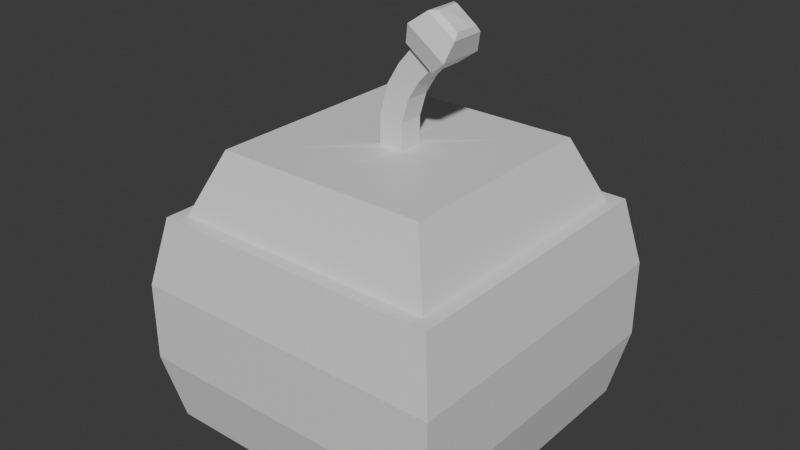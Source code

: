# Source: Slime_01.blend  (saved by Blender 5.2.45; exported with 4.5.12 LTS)
import bpy
from mathutils import Matrix  # noqa: F401  (used for matrix-valued properties, if any)

bpy.ops.wm.read_factory_settings(use_empty=True)
scene = bpy.context.scene
scene.name = 'Scene'

# ---- collections
col_collection = bpy.data.collections.new('Collection'); scene.collection.children.link(col_collection)

# ---- materials (node trees are filled in below, after node groups)
mat_material = bpy.data.materials.new('Material')
mat_material.alpha_threshold = 0.0
mat_material.use_backface_culling_lightprobe_volume = False
mat_material.roughness = 0.5
mat_material.line_color = (0.0, 0.0, 0.0, 1.0)

# ---- material node trees
mat_material.use_nodes = True; mat_material.node_tree.nodes.clear()
_N = mat_material.node_tree.nodes; _L = mat_material.node_tree.links
n0 = _N.new('ShaderNodeOutputMaterial'); n0.name = 'Material Output'; n0.location = (200, 100)
n1 = _N.new('ShaderNodeBsdfPrincipled'); n1.name = 'Principled BSDF'; n1.location = (-200, 100)
n1.inputs[10].default_value = 0.005
_L.new(n1.outputs[0], n0.inputs[0])
n0.is_active_output = True

# ---- world
world_world = bpy.data.worlds.new('World'); scene.world = world_world
world_world.use_nodes = True; world_world.node_tree.nodes.clear()
_N = world_world.node_tree.nodes; _L = world_world.node_tree.links
n0 = _N.new('ShaderNodeOutputWorld'); n0.name = 'World Output'; n0.location = (200, 100)
n1 = _N.new('ShaderNodeBackground'); n1.name = 'Background'; n1.location = (-200, 100)
n1.inputs[0].default_value = (0.05088, 0.05088, 0.05088, 1.0)
_L.new(n1.outputs[0], n0.inputs[0])
n0.is_active_output = True
world_world.color = (0.05088, 0.05088, 0.05088)
world_world.sun_shadow_jitter_overblur = 0.0

# ---- meshes
me_cube = bpy.data.meshes.new('Cube')
me_cube.from_pydata([(1.203, 1.203, 0.14), (1.0, 1.0, 0.0), (1.203, -1.203, 0.14), (1.0, -1.0, 0.0), (-1.203, 1.203, 0.14), (-1.0, 1.0, 0.0), (-1.203, -1.203, 0.14), (-1.0, -1.0, 0.0), (1.25, 1.25, 2.14), (1.25, -1.25, 2.14), (-1.25, 1.25, 2.14), (-1.25, -1.25, 2.14), (0.1144, 0.1147, 2.718), (0.1144, -0.1147, 2.718), (-0.1144, 0.1147, 2.734), (-0.1144, -0.1147, 2.734), (1.37, -1.37, 0.14), (-1.37, -1.37, 0.14), (1.37, 1.37, 0.14), (-1.37, 1.37, 0.14), (1.37, -1.37, 2.14), (-1.37, -1.37, 2.14), (1.37, 1.37, 2.14), (-1.37, 1.37, 2.14), (-1.502, -1.502, 0.7745), (-1.502, -1.502, 1.506), (-1.502, 1.502, 1.506), (-1.502, 1.502, 0.7745), (1.502, 1.502, 0.7745), (1.502, 1.502, 1.506), (1.502, -1.502, 1.506), (1.502, -1.502, 0.7745), (-0.003384, 1.0, 0.0), (-0.004072, -1.203, 0.14), (-0.003384, -1.0, 0.0), (-0.004072, 1.203, 0.14), (-0.004229, -1.25, 2.14), (-0.004229, 1.25, 2.14), (-0.003384, -0.5731, 2.726), (-0.003384, 0.5731, 2.726), (-0.004635, -1.37, 0.14), (-0.004635, 1.37, 0.14), (-0.004635, -1.37, 2.14), (-0.004635, 1.37, 2.14), (-0.005083, -1.502, 0.7745), (-0.005083, -1.502, 1.506), (-0.005083, 1.502, 0.7745), (-0.005083, 1.502, 1.506), (-1.0, 0.0, 0.0), (1.203, 0.0, 0.14), (-1.203, 0.0, 0.14), (1.0, 0.0, 0.0), (1.25, 0.0, 2.14), (-1.25, 0.0, 2.14), (0.5731, 0.0, 2.726), (-0.5731, 0.0, 2.726), (1.37, 0.0, 0.14), (-1.37, 0.0, 0.14), (1.37, 0.0, 2.14), (-1.37, 0.0, 2.14), (1.502, 0.0, 0.7745), (1.502, 0.0, 1.506), (-1.502, 0.0, 0.7745), (-1.502, 0.0, 1.506), (0.1791, -0.1147, 3.407), (-0.003384, 0.0, 0.0), (-0.003384, -1.0, 2.726), (-1.0, -1.0, 2.726), (1.0, 0.0, 2.726), (1.0, -1.0, 2.726), (-1.0, 0.0, 2.726), (-1.0, 1.0, 2.726), (-0.003384, 1.0, 2.726), (1.0, 1.0, 2.726), (-0.003378, -0.1147, 2.726), (-0.5731, -0.5731, 2.726), (0.1144, 8.32e-10, 2.718), (0.5731, -0.5731, 2.726), (-0.1144, -8.158e-10, 2.734), (-0.5731, 0.5731, 2.726), (-0.003378, 0.1147, 2.726), (0.5731, 0.5731, 2.726), (0.5618, -1.752e-08, 3.896), (0.06802, -0.1147, 3.224), (0.06802, 0.1147, 3.224), (0.1775, 3.939e-09, 3.18), (-0.03519, -3.863e-09, 3.266), (-0.03519, -0.1147, 3.266), (0.1775, -0.1147, 3.18), (-0.03519, 0.1147, 3.266), (0.1775, 0.1147, 3.18), (0.3036, -0.1147, 3.549), (0.3036, 0.1147, 3.549), (0.3992, 5.69e-09, 3.48), (0.2134, -3.94e-09, 3.615), (0.2134, -0.1147, 3.615), (0.3992, -0.1147, 3.48), (0.2134, 0.1147, 3.615), (0.3992, 0.1147, 3.48), (0.551, -0.1147, 3.89), (0.551, 0.1147, 3.89), (0.6466, -1.183e-08, 3.821), (0.4608, -2.146e-08, 3.956), (0.4608, -0.1147, 3.956), (0.6466, -0.1147, 3.821), (0.4608, 0.1147, 3.956), (0.6466, 0.1147, 3.821), (0.2802, -0.1147, 3.348), (0.2802, 2.406e-09, 3.348), (0.2802, 0.1147, 3.348), (0.08367, -0.1147, 3.463), (0.08367, -6.938e-09, 3.463), (0.08367, 0.1147, 3.463), (0.1791, 0.1147, 3.407), (0.2501, 0.2128, 3.836), (0.1887, 0.1582, 3.659), (0.2501, -1.209e-08, 3.836), (0.3994, -1.329e-08, 3.949), (0.4174, -0.2128, 3.715), (0.313, -0.1582, 3.569), (0.5948, -0.2128, 3.586), (0.6555, -0.1582, 3.764), (0.1887, -0.1582, 3.659), (0.4448, -1.343e-11, 3.473), (0.4448, -0.1582, 3.473), (0.1887, -1.329e-08, 3.659), (0.313, 0.1582, 3.569), (0.4448, 0.1582, 3.473), (0.5237, -0.1582, 3.859), (0.3994, -0.1582, 3.949), (0.6555, -1.343e-11, 3.764), (0.3994, 0.1582, 3.949), (0.5237, 0.1582, 3.859), (0.6555, 0.1582, 3.764), (0.2501, -0.2128, 3.836), (0.4174, 0.2128, 3.715), (0.5948, 0.2128, 3.586), (0.5948, 5.777e-09, 3.586), (-0.001581, 0.1147, 2.975), (-0.1113, 0.1147, 2.983), (-0.1113, -6.114e-11, 2.983), (-0.1113, -0.1147, 2.983), (0.1148, 0.1147, 2.966), (0.1148, 7.375e-11, 2.966), (0.1148, -0.1147, 2.966), (-0.001581, -0.1147, 2.975)], [], [(53, 10, 23, 59), (34, 33, 6, 7), (48, 50, 4, 5), (65, 51, 3, 34), (51, 49, 2, 3), (32, 35, 0, 1), (52, 8, 73, 68), (49, 0, 18, 56), (50, 6, 17, 57), (52, 9, 20, 58), (144, 143, 85, 88), (53, 11, 67, 70), (36, 9, 69, 66), (37, 10, 71, 72), (63, 25, 21, 59), (61, 29, 22, 58), (47, 26, 23, 43), (45, 30, 20, 42), (36, 11, 21, 42), (35, 4, 19, 41), (33, 2, 16, 40), (37, 8, 22, 43), (40, 16, 31, 44), (44, 31, 30, 45), (41, 19, 27, 46), (46, 27, 26, 47), (56, 18, 28, 60), (60, 28, 29, 61), (57, 17, 24, 62), (62, 24, 25, 63), (28, 46, 47, 29), (18, 41, 46, 28), (24, 44, 45, 25), (17, 40, 44, 24), (10, 37, 43, 23), (6, 33, 40, 17), (0, 35, 41, 18), (9, 36, 42, 20), (25, 45, 42, 21), (29, 47, 43, 22), (8, 37, 72, 73), (11, 36, 66, 67), (142, 138, 84, 90), (5, 4, 35, 32), (48, 65, 34, 7), (3, 2, 33, 34), (5, 32, 65, 48), (138, 139, 89, 84), (27, 62, 63, 26), (19, 57, 62, 27), (31, 60, 61, 30), (16, 56, 60, 31), (30, 61, 58, 20), (26, 63, 59, 23), (10, 53, 70, 71), (140, 141, 87, 86), (8, 52, 58, 22), (4, 50, 57, 19), (2, 49, 56, 16), (9, 52, 68, 69), (1, 0, 49, 51), (32, 1, 51, 65), (7, 6, 50, 48), (11, 53, 59, 21), (38, 75, 67, 66), (54, 77, 69, 68), (55, 79, 71, 70), (39, 81, 73, 72), (77, 38, 66, 69), (79, 39, 72, 71), (81, 54, 68, 73), (75, 55, 70, 67), (74, 15, 75, 38), (76, 13, 77, 54), (78, 14, 79, 55), (80, 12, 81, 39), (13, 74, 38, 77), (14, 80, 39, 79), (12, 76, 54, 81), (15, 78, 55, 75), (107, 108, 93, 96), (109, 113, 92, 98), (113, 112, 97, 92), (111, 110, 95, 94), (143, 142, 90, 85), (145, 144, 88, 83), (139, 140, 86, 89), (141, 145, 83, 87), (101, 104, 121, 130), (97, 94, 125, 115), (99, 103, 129, 128), (96, 93, 123, 124), (108, 109, 98, 93), (64, 107, 96, 91), (112, 111, 94, 97), (110, 64, 91, 95), (82, 102, 103, 99), (101, 82, 99, 104), (106, 100, 82, 101), (100, 105, 102, 82), (103, 102, 117, 129), (95, 91, 119, 122), (106, 101, 130, 133), (94, 95, 122, 125), (105, 100, 132, 131), (93, 98, 127, 123), (104, 99, 128, 121), (92, 97, 115, 126), (100, 106, 133, 132), (91, 96, 124, 119), (102, 105, 131, 117), (98, 92, 126, 127), (116, 134, 129, 117), (134, 118, 128, 129), (114, 116, 117, 131), (118, 120, 121, 128), (135, 114, 131, 132), (136, 135, 132, 133), (120, 137, 130, 121), (137, 136, 133, 130), (123, 127, 136, 137), (124, 123, 137, 120), (127, 126, 135, 136), (126, 115, 114, 135), (119, 124, 120, 118), (115, 125, 116, 114), (122, 119, 118, 134), (125, 122, 134, 116), (87, 83, 64, 110), (89, 86, 111, 112), (83, 88, 107, 64), (85, 90, 109, 108), (86, 87, 110, 111), (84, 89, 112, 113), (90, 84, 113, 109), (88, 85, 108, 107), (15, 74, 145, 141), (14, 78, 140, 139), (74, 13, 144, 145), (76, 12, 142, 143), (78, 15, 141, 140), (80, 14, 139, 138), (12, 80, 138, 142), (13, 76, 143, 144)])
_uv = me_cube.uv_layers.new(name='UVMap')
_uv.uv.foreach_set('vector', [0.625, 0.125, 0.625, 0.25, 0.625, 0.25, 0.625, 0.125, 0.375, 0.8754, 0.625, 0.8754, 0.625, 1.0, 0.375, 1.0, 0.375, 0.125, 0.625, 0.125, 0.625, 0.25, 0.375, 0.25, 0.2496, 0.625, 0.375, 0.625, 0.375, 0.75, 0.2496, 0.75, 0.375, 0.625, 0.625, 0.625, 0.625, 0.75, 0.375, 0.75, 0.375, 0.3746, 0.625, 0.3746, 0.625, 0.5, 0.375, 0.5, 0.625, 0.625, 0.625, 0.5, 0.625, 0.5, 0.625, 0.625, 0.625, 0.625, 0.625, 0.5, 0.625, 0.5, 0.625, 0.625, 0.625, 0.125, 0.625, 0.0, 0.625, 0.0, 0.625, 0.125, 0.625, 0.625, 0.625, 0.75, 0.625, 0.75, 0.625, 0.625, 0.7357, 0.6393, 0.7357, 0.625, 0.7357, 0.625, 0.7357, 0.6393, 0.625, 0.125, 0.625, 0.0, 0.625, 0.0, 0.625, 0.125, 0.625, 0.8754, 0.625, 0.75, 0.625, 0.75, 0.625, 0.8754, 0.625, 0.3746, 0.625, 0.25, 0.625, 0.25, 0.625, 0.3746, 0.625, 0.125, 0.625, 0.0, 0.625, 0.0, 0.625, 0.125, 0.625, 0.625, 0.625, 0.5, 0.625, 0.5, 0.625, 0.625, 0.625, 0.3746, 0.625, 0.25, 0.625, 0.25, 0.625, 0.3746, 0.625, 0.8754, 0.625, 0.75, 0.625, 0.75, 0.625, 0.8754, 0.625, 0.8754, 0.625, 1.0, 0.625, 1.0, 0.625, 0.8754, 0.625, 0.3746, 0.625, 0.25, 0.625, 0.25, 0.625, 0.3746, 0.625, 0.8754, 0.625, 0.75, 0.625, 0.75, 0.625, 0.8754, 0.625, 0.3746, 0.625, 0.5, 0.625, 0.5, 0.625, 0.3746, 0.625, 0.8754, 0.625, 0.75, 0.625, 0.75, 0.625, 0.8754, 0.625, 0.8754, 0.625, 0.75, 0.625, 0.75, 0.625, 0.8754, 0.625, 0.3746, 0.625, 0.25, 0.625, 0.25, 0.625, 0.3746, 0.625, 0.3746, 0.625, 0.25, 0.625, 0.25, 0.625, 0.3746, 0.625, 0.625, 0.625, 0.5, 0.625, 0.5, 0.625, 0.625, 0.625, 0.625, 0.625, 0.5, 0.625, 0.5, 0.625, 0.625, 0.625, 0.125, 0.625, 0.0, 0.625, 0.0, 0.625, 0.125, 0.625, 0.125, 0.625, 0.0, 0.625, 0.0, 0.625, 0.125, 0.625, 0.5, 0.625, 0.3746, 0.625, 0.3746, 0.625, 0.5, 0.625, 0.5, 0.625, 0.3746, 0.625, 0.3746, 0.625, 0.5, 0.625, 1.0, 0.625, 0.8754, 0.625, 0.8754, 0.625, 1.0, 0.625, 1.0, 0.625, 0.8754, 0.625, 0.8754, 0.625, 1.0, 0.625, 0.25, 0.625, 0.3746, 0.625, 0.3746, 0.625, 0.25, 0.625, 1.0, 0.625, 0.8754, 0.625, 0.8754, 0.625, 1.0, 0.625, 0.5, 0.625, 0.3746, 0.625, 0.3746, 0.625, 0.5, 0.625, 0.75, 0.625, 0.8754, 0.625, 0.8754, 0.625, 0.75, 0.625, 1.0, 0.625, 0.8754, 0.625, 0.8754, 0.625, 1.0, 0.625, 0.5, 0.625, 0.3746, 0.625, 0.3746, 0.625, 0.5, 0.625, 0.5, 0.625, 0.3746, 0.625, 0.3746, 0.625, 0.5, 0.625, 1.0, 0.625, 0.8754, 0.625, 0.8754, 0.625, 1.0, 0.7357, 0.6107, 0.7504, 0.6107, 0.7504, 0.6107, 0.7357, 0.6107, 0.375, 0.25, 0.625, 0.25, 0.625, 0.3746, 0.375, 0.3746, 0.125, 0.625, 0.2496, 0.625, 0.2496, 0.75, 0.125, 0.75, 0.375, 0.75, 0.625, 0.75, 0.625, 0.8754, 0.375, 0.8754, 0.125, 0.5, 0.2496, 0.5, 0.2496, 0.625, 0.125, 0.625, 0.7504, 0.6107, 0.7643, 0.6107, 0.7643, 0.6107, 0.7504, 0.6107, 0.625, 0.25, 0.625, 0.125, 0.625, 0.125, 0.625, 0.25, 0.625, 0.25, 0.625, 0.125, 0.625, 0.125, 0.625, 0.25, 0.625, 0.75, 0.625, 0.625, 0.625, 0.625, 0.625, 0.75, 0.625, 0.75, 0.625, 0.625, 0.625, 0.625, 0.625, 0.75, 0.625, 0.75, 0.625, 0.625, 0.625, 0.625, 0.625, 0.75, 0.625, 0.25, 0.625, 0.125, 0.625, 0.125, 0.625, 0.25, 0.625, 0.25, 0.625, 0.125, 0.625, 0.125, 0.625, 0.25, 0.7643, 0.625, 0.7643, 0.6393, 0.7643, 0.6393, 0.7643, 0.625, 0.625, 0.5, 0.625, 0.625, 0.625, 0.625, 0.625, 0.5, 0.625, 0.25, 0.625, 0.125, 0.625, 0.125, 0.625, 0.25, 0.625, 0.75, 0.625, 0.625, 0.625, 0.625, 0.625, 0.75, 0.625, 0.75, 0.625, 0.625, 0.625, 0.625, 0.625, 0.75, 0.375, 0.5, 0.625, 0.5, 0.625, 0.625, 0.375, 0.625, 0.2496, 0.5, 0.375, 0.5, 0.375, 0.625, 0.2496, 0.625, 0.375, 0.0, 0.625, 0.0, 0.625, 0.125, 0.375, 0.125, 0.625, 0.0, 0.625, 0.125, 0.625, 0.125, 0.625, 0.0, 0.7504, 0.6966, 0.8216, 0.6966, 0.875, 0.75, 0.7504, 0.75, 0.6784, 0.625, 0.6784, 0.6966, 0.625, 0.75, 0.625, 0.625, 0.8216, 0.625, 0.8216, 0.5534, 0.875, 0.5, 0.875, 0.625, 0.7504, 0.5534, 0.6784, 0.5534, 0.625, 0.5, 0.7504, 0.5, 0.6784, 0.6966, 0.7504, 0.6966, 0.7504, 0.75, 0.625, 0.75, 0.8216, 0.5534, 0.7504, 0.5534, 0.7504, 0.5, 0.875, 0.5, 0.6784, 0.5534, 0.6784, 0.625, 0.625, 0.625, 0.625, 0.5, 0.8216, 0.6966, 0.8216, 0.625, 0.875, 0.625, 0.875, 0.75, 0.7504, 0.6393, 0.7643, 0.6393, 0.8216, 0.6966, 0.7504, 0.6966, 0.7357, 0.625, 0.7357, 0.6393, 0.6784, 0.6966, 0.6784, 0.625, 0.7643, 0.625, 0.7643, 0.6107, 0.8216, 0.5534, 0.8216, 0.625, 0.7504, 0.6107, 0.7357, 0.6107, 0.6784, 0.5534, 0.7504, 0.5534, 0.7357, 0.6393, 0.7504, 0.6393, 0.7504, 0.6966, 0.6784, 0.6966, 0.7643, 0.6107, 0.7504, 0.6107, 0.7504, 0.5534, 0.8216, 0.5534, 0.7357, 0.6107, 0.7357, 0.625, 0.6784, 0.625, 0.6784, 0.5534, 0.7643, 0.6393, 0.7643, 0.625, 0.8216, 0.625, 0.8216, 0.6966, 0.7357, 0.6393, 0.7357, 0.625, 0.7357, 0.625, 0.7357, 0.6393, 0.7357, 0.6107, 0.7504, 0.6107, 0.7504, 0.6107, 0.7357, 0.6107, 0.7504, 0.6107, 0.7643, 0.6107, 0.7643, 0.6107, 0.7504, 0.6107, 0.7643, 0.625, 0.7643, 0.6393, 0.7643, 0.6393, 0.7643, 0.625, 0.7357, 0.625, 0.7357, 0.6107, 0.7357, 0.6107, 0.7357, 0.625, 0.7504, 0.6393, 0.7357, 0.6393, 0.7357, 0.6393, 0.7504, 0.6393, 0.7643, 0.6107, 0.7643, 0.625, 0.7643, 0.625, 0.7643, 0.6107, 0.7643, 0.6393, 0.7504, 0.6393, 0.7504, 0.6393, 0.7643, 0.6393, 0.7357, 0.625, 0.7357, 0.6393, 0.7357, 0.6393, 0.7357, 0.625, 0.7643, 0.6107, 0.7643, 0.625, 0.7643, 0.625, 0.7643, 0.6107, 0.7504, 0.6393, 0.7643, 0.6393, 0.7643, 0.6393, 0.7504, 0.6393, 0.7357, 0.6393, 0.7357, 0.625, 0.7357, 0.625, 0.7357, 0.6393, 0.7357, 0.625, 0.7357, 0.6107, 0.7357, 0.6107, 0.7357, 0.625, 0.7504, 0.6393, 0.7357, 0.6393, 0.7357, 0.6393, 0.7504, 0.6393, 0.7643, 0.6107, 0.7643, 0.625, 0.7643, 0.625, 0.7643, 0.6107, 0.7643, 0.6393, 0.7504, 0.6393, 0.7504, 0.6393, 0.7643, 0.6393, 0.7504, 0.625, 0.7643, 0.625, 0.7643, 0.6393, 0.7504, 0.6393, 0.7357, 0.625, 0.7504, 0.625, 0.7504, 0.6393, 0.7357, 0.6393, 0.7357, 0.6107, 0.7504, 0.6107, 0.7504, 0.625, 0.7357, 0.625, 0.7504, 0.6107, 0.7643, 0.6107, 0.7643, 0.625, 0.7504, 0.625, 0.7643, 0.6393, 0.7643, 0.625, 0.7643, 0.625, 0.7643, 0.6393, 0.7643, 0.6393, 0.7504, 0.6393, 0.7504, 0.6393, 0.7643, 0.6393, 0.7357, 0.6107, 0.7357, 0.625, 0.7357, 0.625, 0.7357, 0.6107, 0.7643, 0.625, 0.7643, 0.6393, 0.7643, 0.6393, 0.7643, 0.625, 0.7643, 0.6107, 0.7504, 0.6107, 0.7504, 0.6107, 0.7643, 0.6107, 0.7357, 0.625, 0.7357, 0.6107, 0.7357, 0.6107, 0.7357, 0.625, 0.7357, 0.6393, 0.7504, 0.6393, 0.7504, 0.6393, 0.7357, 0.6393, 0.7504, 0.6107, 0.7643, 0.6107, 0.7643, 0.6107, 0.7504, 0.6107, 0.7504, 0.6107, 0.7357, 0.6107, 0.7357, 0.6107, 0.7504, 0.6107, 0.7504, 0.6393, 0.7357, 0.6393, 0.7357, 0.6393, 0.7504, 0.6393, 0.7643, 0.625, 0.7643, 0.6107, 0.7643, 0.6107, 0.7643, 0.625, 0.7357, 0.6107, 0.7504, 0.6107, 0.7504, 0.6107, 0.7357, 0.6107, 0.7643, 0.625, 0.7643, 0.6393, 0.7643, 0.6393, 0.7643, 0.625, 0.7643, 0.6393, 0.7504, 0.6393, 0.7504, 0.6393, 0.7643, 0.6393, 0.7643, 0.6107, 0.7643, 0.625, 0.7643, 0.625, 0.7643, 0.6107, 0.7504, 0.6393, 0.7357, 0.6393, 0.7357, 0.6393, 0.7504, 0.6393, 0.7504, 0.6107, 0.7643, 0.6107, 0.7643, 0.6107, 0.7504, 0.6107, 0.7357, 0.6107, 0.7504, 0.6107, 0.7504, 0.6107, 0.7357, 0.6107, 0.7357, 0.6393, 0.7357, 0.625, 0.7357, 0.625, 0.7357, 0.6393, 0.7357, 0.625, 0.7357, 0.6107, 0.7357, 0.6107, 0.7357, 0.625, 0.7357, 0.625, 0.7357, 0.6107, 0.7357, 0.6107, 0.7357, 0.625, 0.7357, 0.6393, 0.7357, 0.625, 0.7357, 0.625, 0.7357, 0.6393, 0.7357, 0.6107, 0.7504, 0.6107, 0.7504, 0.6107, 0.7357, 0.6107, 0.7504, 0.6107, 0.7643, 0.6107, 0.7643, 0.6107, 0.7504, 0.6107, 0.7504, 0.6393, 0.7357, 0.6393, 0.7357, 0.6393, 0.7504, 0.6393, 0.7643, 0.6107, 0.7643, 0.625, 0.7643, 0.625, 0.7643, 0.6107, 0.7643, 0.6393, 0.7504, 0.6393, 0.7504, 0.6393, 0.7643, 0.6393, 0.7643, 0.625, 0.7643, 0.6393, 0.7643, 0.6393, 0.7643, 0.625, 0.7643, 0.6393, 0.7504, 0.6393, 0.7504, 0.6393, 0.7643, 0.6393, 0.7643, 0.6107, 0.7643, 0.625, 0.7643, 0.625, 0.7643, 0.6107, 0.7504, 0.6393, 0.7357, 0.6393, 0.7357, 0.6393, 0.7504, 0.6393, 0.7357, 0.625, 0.7357, 0.6107, 0.7357, 0.6107, 0.7357, 0.625, 0.7643, 0.625, 0.7643, 0.6393, 0.7643, 0.6393, 0.7643, 0.625, 0.7504, 0.6107, 0.7643, 0.6107, 0.7643, 0.6107, 0.7504, 0.6107, 0.7357, 0.6107, 0.7504, 0.6107, 0.7504, 0.6107, 0.7357, 0.6107, 0.7357, 0.6393, 0.7357, 0.625, 0.7357, 0.625, 0.7357, 0.6393, 0.7643, 0.6393, 0.7504, 0.6393, 0.7504, 0.6393, 0.7643, 0.6393, 0.7643, 0.6107, 0.7643, 0.625, 0.7643, 0.625, 0.7643, 0.6107, 0.7504, 0.6393, 0.7357, 0.6393, 0.7357, 0.6393, 0.7504, 0.6393, 0.7357, 0.625, 0.7357, 0.6107, 0.7357, 0.6107, 0.7357, 0.625, 0.7643, 0.625, 0.7643, 0.6393, 0.7643, 0.6393, 0.7643, 0.625, 0.7504, 0.6107, 0.7643, 0.6107, 0.7643, 0.6107, 0.7504, 0.6107, 0.7357, 0.6107, 0.7504, 0.6107, 0.7504, 0.6107, 0.7357, 0.6107, 0.7357, 0.6393, 0.7357, 0.625, 0.7357, 0.625, 0.7357, 0.6393])
me_cube.materials.append(mat_material)
me_cube.use_mirror_vertex_groups = False
me_cube.update()
arm_armature = bpy.data.armatures.new('Armature')  # bones are not reproduced

# ---- objects
ob_cube = bpy.data.objects.new('Cube', me_cube)
ob_armature = bpy.data.objects.new('Armature', arm_armature)

# ---- transforms, parenting, visibility, modifiers, constraints
ob_cube.location = (0.0, 0.0, 0.0)
ob_cube.lock_rotations_4d = False
ob_cube.empty_display_type = 'ARROWS'
ob_cube.lineart.crease_threshold = 0.0
ob_armature.location = (0.0, 0.0, 0.0)

# ---- collection membership
col_collection.objects.link(ob_cube)
col_collection.objects.link(ob_armature)

# ---- scene / render settings (as saved in the file)
scene.frame_start = 1; scene.frame_end = 250; scene.frame_set(1)
scene.render.engine = 'BLENDER_EEVEE_NEXT'
scene.render.bake_bias = 0.0
scene.render.bake_samples = 0
scene.render.compositor_device = 'GPU'
scene.eevee.use_volume_custom_range = False
scene.eevee.fast_gi_thickness_near = 0.1
scene.eevee.fast_gi_thickness_far = 0.0
scene.eevee.ray_tracing_options.screen_trace_thickness = 0.1
bpy.context.view_layer.update()

# ---- added for rendering (the .blend has no active camera and no usable light): camera, sun
cam_auto = bpy.data.cameras.new('AutoCamera')
cam_auto.lens = 50.0
cam_auto.sensor_width = 36.0
cam_auto.clip_end = 1000.0
ob_auto_camera = bpy.data.objects.new('AutoCamera', cam_auto)
scene.collection.objects.link(ob_auto_camera)
ob_auto_camera.location = (5.37095, -6.44514, 6.27469)
ob_auto_camera.rotation_euler = (1.09748, -7.21219e-08, 0.694738)
scene.camera = ob_auto_camera
light_auto_sun = bpy.data.lights.new('AutoSun', 'SUN')
light_auto_sun.energy = 3.0
light_auto_sun.angle = 0.0523599
ob_auto_sun = bpy.data.objects.new('AutoSun', light_auto_sun)
scene.collection.objects.link(ob_auto_sun)
ob_auto_sun.rotation_euler = (0.872665, 0.174533, 0.523599)
bpy.context.view_layer.update()
